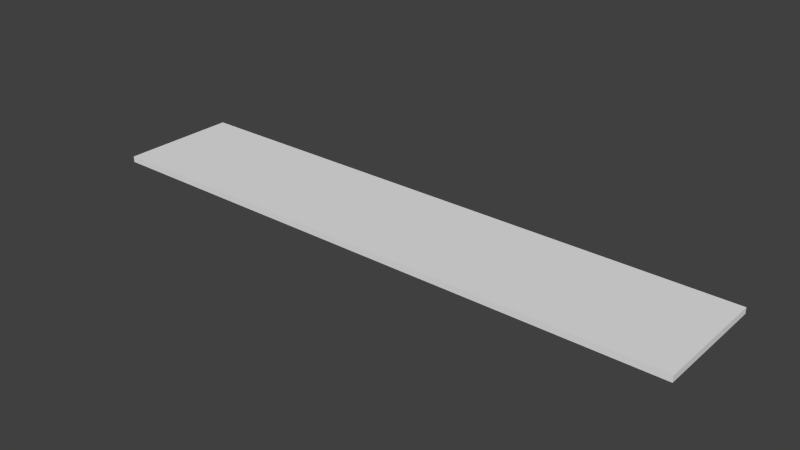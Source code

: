 # Source: plane20x100.blend  (saved by Blender 2.79.0; exported with 4.5.12 LTS)
import bpy
from mathutils import Matrix  # noqa: F401  (used for matrix-valued properties, if any)

bpy.ops.wm.read_factory_settings(use_empty=True)
scene = bpy.context.scene
scene.name = 'Scene'

# ---- collections
col_collection_1 = bpy.data.collections.new('Collection 1'); scene.collection.children.link(col_collection_1)

# ---- world
world_world = bpy.data.worlds.new('World'); scene.world = world_world
world_world.color = (0.05088, 0.05088, 0.05088)
world_world.use_sun_shadow = False
world_world.sun_shadow_jitter_overblur = 0.0
world_world.cycles.sampling_method = 'NONE'
world_world.cycles.sample_map_resolution = 256

# ---- meshes
me_cube = bpy.data.meshes.new('Cube')
me_cube.from_pydata([(-1.0, -1.0, -1.0), (-1.0, -1.0, 1.0), (-1.0, 1.0, -1.0), (-1.0, 1.0, 1.0), (1.0, -1.0, -1.0), (1.0, -1.0, 1.0), (1.0, 1.0, -1.0), (1.0, 1.0, 1.0)], [], [(0, 1, 3, 2), (2, 3, 7, 6), (6, 7, 5, 4), (4, 5, 1, 0), (2, 6, 4, 0), (7, 3, 1, 5)])
me_cube.use_remesh_preserve_volume = False
me_cube.use_remesh_preserve_attributes = False
me_cube.use_mirror_vertex_groups = False
me_cube.update()

# ---- objects
ob_cube_004 = bpy.data.objects.new('Cube.004', me_cube)

# ---- transforms, parenting, visibility, modifiers, constraints
ob_cube_004.location = (0.0, 0.0, 0.0)
ob_cube_004.scale = (50.0, 10.0, 0.5)
ob_cube_004.lineart.crease_threshold = 0.0

# ---- collection membership
col_collection_1.objects.link(ob_cube_004)

# ---- scene / render settings (as saved in the file)
scene.frame_start = 1; scene.frame_end = 250; scene.frame_set(1)
scene.render.engine = 'BLENDER_EEVEE_NEXT'
scene.render.resolution_percentage = 50
scene.render.dither_intensity = 0.0
scene.cycles.use_denoising = False
scene.cycles.samples = 10
scene.cycles.sampling_pattern = 'TABULATED_SOBOL'
scene.cycles.light_sampling_threshold = 0.0
scene.cycles.use_adaptive_sampling = False
scene.cycles.use_light_tree = False
scene.cycles.blur_glossy = 0.0
scene.cycles.pixel_filter_type = 'GAUSSIAN'
scene.cycles.sample_clamp_indirect = 0.0
scene.view_settings.view_transform = 'Standard'
bpy.context.view_layer.update()

# ---- added for rendering (the .blend has no active camera and no usable light): camera, sun
cam_auto = bpy.data.cameras.new('AutoCamera')
cam_auto.lens = 50.0
cam_auto.sensor_width = 36.0
cam_auto.clip_end = 1656.0
ob_auto_camera = bpy.data.objects.new('AutoCamera', cam_auto)
scene.collection.objects.link(ob_auto_camera)
ob_auto_camera.location = (94.3593, -113.231, 75.4874)
ob_auto_camera.rotation_euler = (1.09748, -7.21219e-08, 0.694738)
scene.camera = ob_auto_camera
light_auto_sun = bpy.data.lights.new('AutoSun', 'SUN')
light_auto_sun.energy = 3.0
light_auto_sun.angle = 0.0523599
ob_auto_sun = bpy.data.objects.new('AutoSun', light_auto_sun)
scene.collection.objects.link(ob_auto_sun)
ob_auto_sun.rotation_euler = (0.872665, 0.174533, 0.523599)
bpy.context.view_layer.update()
